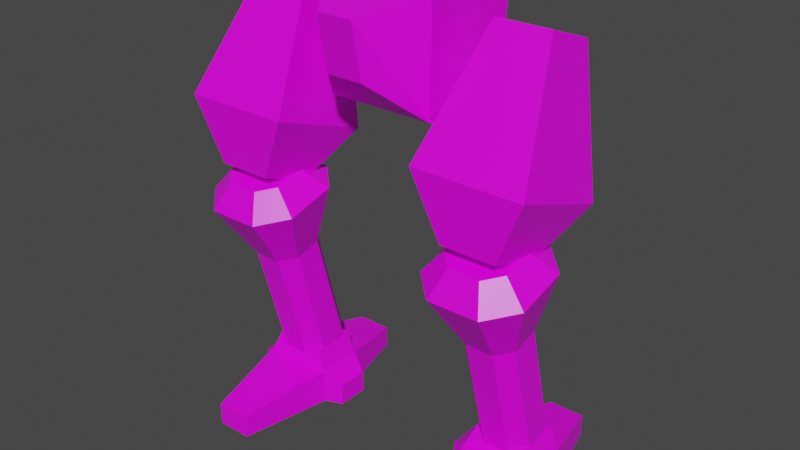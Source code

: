 # Source: mech_legs02.blend  (saved by Blender 2.92.15; exported with 4.5.12 LTS)
import bpy
from mathutils import Matrix  # noqa: F401  (used for matrix-valued properties, if any)

bpy.ops.wm.read_factory_settings(use_empty=True)
scene = bpy.context.scene
scene.name = 'Scene'

# ---- collections
col_legs02 = bpy.data.collections.new('legs02'); scene.collection.children.link(col_legs02)

# ---- images (referenced by path relative to the original .blend; pixels are not part of the script)
import os
ASSET_DIR = os.environ.get("B2B_ASSET_DIR", "")  # directory of the original .blend (textures are referenced by path, not embedded)
HERE = os.path.dirname(os.path.abspath(__file__))  # packed textures are extracted next to this script under _unpacked/

def load_image(name, relpath, width, height, colorspace="sRGB"):
    """Load a texture the original file referenced (path relative to the .blend, or extracted next to this script)."""
    p = next((c for c in (os.path.join(HERE, relpath), os.path.join(ASSET_DIR, relpath)) if relpath and os.path.exists(c)), "")
    if p:
        img = bpy.data.images.load(p, check_existing=True)
        img.name = name
    else:  # same state as the original file: an image datablock whose file is absent (Cycles renders it pink)
        img = bpy.data.images.new(name, width, height)
        img.source = "FILE"
        img.filepath = "//" + (relpath or name)
    img.colorspace_settings.name = colorspace
    return img
img_tex_legs02_png = load_image('tex_legs02.png', 'tex_legs02.png', 1024, 1024, 'sRGB')

# ---- materials (node trees are filled in below, after node groups)
mat_mat_legs = bpy.data.materials.new('mat_legs')
mat_mat_legs.alpha_threshold = 0.0
mat_mat_legs.use_backface_culling = True
mat_mat_legs.use_transparent_shadow = False
mat_mat_legs.line_color = (0.0, 0.0, 0.0, 1.0)

# ---- material node trees
mat_mat_legs.use_nodes = True; mat_mat_legs.node_tree.nodes.clear()
_N = mat_mat_legs.node_tree.nodes; _L = mat_mat_legs.node_tree.links
n0 = _N.new('ShaderNodeOutputMaterial'); n0.name = 'Material Output'; n0.location = (300, 300)
n1 = _N.new('ShaderNodeBsdfPrincipled'); n1.name = 'Principled BSDF'; n1.location = (10, 300)
n1.distribution = 'GGX'
n1.subsurface_method = 'BURLEY'
n1.inputs[2].default_value = 0.4
n1.inputs[3].default_value = 1.45
n1.inputs[27].default_value = (0.0, 0.0, 0.0, 1.0)
n1.inputs[28].default_value = 1.0
n2 = _N.new('ShaderNodeTexImage'); n2.name = 'Image Texture.001'; n2.location = (-254, 300)
n2.image = img_tex_legs02_png
n2.interpolation = 'Closest'
_L.new(n1.outputs[0], n0.inputs[0])
_L.new(n2.outputs[0], n1.inputs[0])
n0.is_active_output = True

# ---- world
world_world = bpy.data.worlds.new('World'); scene.world = world_world
world_world.use_nodes = True; world_world.node_tree.nodes.clear()
_N = world_world.node_tree.nodes; _L = world_world.node_tree.links
n0 = _N.new('ShaderNodeOutputWorld'); n0.name = 'World Output'; n0.location = (300, 300)
n1 = _N.new('ShaderNodeBackground'); n1.name = 'Background'; n1.location = (10, 300)
n1.inputs[0].default_value = (0.05088, 0.05088, 0.05088, 1.0)
_L.new(n1.outputs[0], n0.inputs[0])
n0.is_active_output = True
world_world.color = (0.05088, 0.05088, 0.05088)
world_world.use_sun_shadow = False
world_world.sun_shadow_jitter_overblur = 0.0

# ---- meshes
me_legs = bpy.data.meshes.new('legs')
me_legs.from_pydata([(0.5, 0.6667, 4.233), (0.5167, 0.5, 3.233), (0.5, -0.3333, 4.233), (0.5, -0.3333, 3.233), (0.3167, 0.7667, 4.033), (0.325, 0.7, 3.633), (0.1667, -0.8333, 4.083), (0.1667, -0.7333, 3.583), (-0.5, 0.6667, 4.233), (-0.5167, 0.5, 3.233), (-0.5, -0.3333, 4.233), (-0.5, -0.3333, 3.233), (-0.3167, 0.7667, 4.033), (-0.325, 0.7, 3.633), (-0.1667, -0.8333, 4.083), (-0.1667, -0.7333, 3.583), (1.333, 0.9, 0.2111), (1.333, 0.9, 0.0), (1.5, 0.2191, 0.3333), (1.5, 0.2191, 0.0), (1.0, 0.9, 0.2111), (1.0, 0.9, 0.0), (0.8333, 0.2191, 0.3333), (0.8333, 0.2191, 0.0), (1.5, -0.2142, 0.3333), (1.5, -0.2142, 0.0), (0.8333, -0.2142, 0.3333), (0.8333, -0.2142, 0.0), (1.333, -1.081, 0.2111), (1.333, -1.081, 0.0), (1.0, -1.081, 0.2111), (1.0, -1.081, 0.0), (1.667, 0.1541, 0.2111), (1.667, 0.1541, 2.384e-07), (1.667, -0.1492, 0.2111), (1.667, -0.1492, 2.384e-07), (0.6667, 0.1541, 0.2111), (0.6667, 0.1541, 0.0), (0.6667, -0.1492, 0.2111), (0.6667, -0.1492, 0.0), (1.417, 0.2223, 0.5333), (0.9167, 0.2223, 0.5333), (1.417, -0.1716, 0.5333), (0.9167, -0.1716, 0.5333), (-1.333, 0.9, 0.2111), (-1.333, 0.9, 0.0), (-1.5, 0.2191, 0.3333), (-1.5, 0.2191, 0.0), (-1.0, 0.9, 0.2111), (-1.0, 0.9, 0.0), (-0.8333, 0.2191, 0.3333), (-0.8333, 0.2191, 0.0), (-1.5, -0.2142, 0.3333), (-1.5, -0.2142, 0.0), (-0.8333, -0.2142, 0.3333), (-0.8333, -0.2142, 0.0), (-1.333, -1.081, 0.2111), (-1.333, -1.081, 0.0), (-1.0, -1.081, 0.2111), (-1.0, -1.081, 0.0), (-1.667, 0.1541, 0.2111), (-1.667, 0.1541, 2.384e-07), (-1.667, -0.1492, 0.2111), (-1.667, -0.1492, 2.384e-07), (-0.6667, 0.1541, 0.2111), (-0.6667, 0.1541, 0.0), (-0.6667, -0.1492, 0.2111), (-0.6667, -0.1492, 0.0), (-1.417, 0.2223, 0.5333), (-0.9167, 0.2223, 0.5333), (-1.417, -0.1716, 0.5333), (-0.9167, -0.1716, 0.5333), (0.91, -0.411, 1.618), (1.295, -0.535, 1.585), (1.038, -0.03914, 1.718), (1.423, -0.1631, 1.685), (0.91, -0.1631, 1.685), (1.038, -0.535, 1.585), (1.423, -0.411, 1.618), (1.295, -0.03914, 1.718), (0.91, -0.1122, 0.5033), (1.295, -0.2362, 0.4701), (1.038, 0.2597, 0.6029), (1.423, 0.1357, 0.5697), (0.91, 0.1357, 0.5697), (1.038, -0.2362, 0.4701), (1.423, -0.1122, 0.5033), (1.295, 0.2597, 0.6029), (0.69, -0.6741, 2.175), (1.405, -0.9043, 2.114), (0.9283, 0.01651, 2.36), (1.643, -0.2137, 2.299), (0.69, -0.2137, 2.299), (0.9283, -0.9043, 2.114), (1.643, -0.6741, 2.175), (1.405, 0.01651, 2.36), (0.8807, -0.6349, 2.397), (1.31, -0.773, 2.36), (1.024, -0.2205, 2.508), (1.453, -0.3586, 2.471), (0.8807, -0.3586, 2.471), (1.024, -0.773, 2.36), (1.453, -0.6349, 2.397), (1.31, -0.2205, 2.508), (-0.91, -0.411, 1.618), (-1.295, -0.535, 1.585), (-1.038, -0.03914, 1.718), (-1.423, -0.1631, 1.685), (-0.91, -0.1631, 1.685), (-1.038, -0.535, 1.585), (-1.423, -0.411, 1.618), (-1.295, -0.03914, 1.718), (-0.91, -0.1122, 0.5033), (-1.295, -0.2362, 0.4701), (-1.038, 0.2597, 0.6029), (-1.423, 0.1357, 0.5697), (-0.91, 0.1357, 0.5697), (-1.038, -0.2362, 0.4701), (-1.423, -0.1122, 0.5033), (-1.295, 0.2597, 0.6029), (-0.69, -0.6741, 2.175), (-1.405, -0.9043, 2.114), (-0.9283, 0.01651, 2.36), (-1.643, -0.2137, 2.299), (-0.69, -0.2137, 2.299), (-0.9283, -0.9043, 2.114), (-1.643, -0.6741, 2.175), (-1.405, 0.01651, 2.36), (-0.8807, -0.6349, 2.397), (-1.31, -0.773, 2.36), (-1.024, -0.2205, 2.508), (-1.453, -0.3586, 2.471), (-0.8807, -0.3586, 2.471), (-1.024, -0.773, 2.36), (-1.453, -0.6349, 2.397), (-1.31, -0.2205, 2.508), (1.417, 0.3138, 3.931), (1.417, -0.156, 4.102), (0.9167, 0.3138, 3.931), (0.9167, -0.156, 4.102), (0.6667, -0.7914, 3.087), (0.6667, 0.1483, 2.745), (1.667, -0.7914, 3.087), (1.667, 0.1483, 2.745), (1.417, -0.2676, 2.333), (1.417, -0.7374, 2.504), (0.9167, -0.2676, 2.333), (0.9167, -0.7374, 2.504), (-1.417, 0.3138, 3.931), (-1.417, -0.156, 4.102), (-0.9167, 0.3138, 3.931), (-0.9167, -0.156, 4.102), (-0.6667, -0.7914, 3.087), (-0.6667, 0.1483, 2.745), (-1.667, -0.7914, 3.087), (-1.667, 0.1483, 2.745), (-1.417, -0.2676, 2.333), (-1.417, -0.7374, 2.504), (-0.9167, -0.2676, 2.333), (-0.9167, -0.7374, 2.504)], [], [(8, 10, 2, 0), (1, 0, 2, 3), (3, 11, 9, 1), (7, 15, 11, 3), (5, 13, 12, 4), (4, 12, 8, 0), (15, 7, 6, 14), (0, 1, 5, 4), (10, 14, 6, 2), (3, 2, 6, 7), (9, 11, 10, 8), (8, 12, 13, 9), (11, 15, 14, 10), (9, 13, 5, 1), (21, 17, 19, 23), (21, 20, 16, 17), (23, 22, 20, 21), (22, 23, 37, 36), (16, 20, 22, 18), (17, 16, 18, 19), (25, 24, 28, 29), (22, 26, 43, 41), (23, 19, 25, 27), (25, 19, 33, 35), (29, 28, 30, 31), (27, 25, 29, 31), (26, 27, 31, 30), (24, 26, 30, 28), (33, 32, 34, 35), (24, 25, 35, 34), (18, 24, 34, 32), (19, 18, 32, 33), (36, 37, 39, 38), (26, 22, 36, 38), (23, 27, 39, 37), (27, 26, 38, 39), (40, 41, 43, 42), (18, 22, 41, 40), (24, 18, 40, 42), (26, 24, 42, 43), (49, 51, 47, 45), (49, 45, 44, 48), (51, 49, 48, 50), (50, 64, 65, 51), (44, 46, 50, 48), (45, 47, 46, 44), (53, 57, 56, 52), (50, 69, 71, 54), (51, 55, 53, 47), (53, 63, 61, 47), (57, 59, 58, 56), (55, 59, 57, 53), (54, 58, 59, 55), (52, 56, 58, 54), (61, 63, 62, 60), (52, 62, 63, 53), (46, 60, 62, 52), (47, 61, 60, 46), (64, 66, 67, 65), (54, 66, 64, 50), (51, 65, 67, 55), (55, 67, 66, 54), (68, 70, 71, 69), (46, 68, 69, 50), (52, 70, 68, 46), (54, 71, 70, 52), (75, 83, 87, 79), (78, 86, 83, 75), (75, 91, 94, 78), (76, 84, 80, 72), (85, 80, 84, 82, 87, 83, 86, 81), (72, 80, 85, 77), (79, 87, 82, 74), (77, 85, 81, 73), (73, 81, 86, 78), (74, 82, 84, 76), (88, 96, 100, 92), (72, 88, 92, 76), (79, 95, 91, 75), (77, 93, 88, 72), (74, 90, 95, 79), (73, 89, 93, 77), (78, 94, 89, 73), (76, 92, 90, 74), (101, 97, 102, 99, 103, 98, 100, 96), (95, 103, 99, 91), (93, 101, 96, 88), (90, 98, 103, 95), (89, 97, 101, 93), (94, 102, 97, 89), (92, 100, 98, 90), (91, 99, 102, 94), (107, 111, 119, 115), (110, 107, 115, 118), (107, 110, 126, 123), (108, 104, 112, 116), (117, 113, 118, 115, 119, 114, 116, 112), (104, 109, 117, 112), (111, 106, 114, 119), (109, 105, 113, 117), (105, 110, 118, 113), (106, 108, 116, 114), (120, 124, 132, 128), (104, 108, 124, 120), (111, 107, 123, 127), (109, 104, 120, 125), (106, 111, 127, 122), (105, 109, 125, 121), (110, 105, 121, 126), (108, 106, 122, 124), (133, 128, 132, 130, 135, 131, 134, 129), (127, 123, 131, 135), (125, 120, 128, 133), (122, 127, 135, 130), (121, 125, 133, 129), (126, 121, 129, 134), (124, 122, 130, 132), (123, 126, 134, 131), (141, 140, 139, 138), (143, 141, 138, 136), (142, 143, 136, 137), (140, 142, 137, 139), (146, 141, 143, 144), (136, 138, 139, 137), (147, 140, 141, 146), (146, 144, 145, 147), (145, 142, 140, 147), (144, 143, 142, 145), (153, 150, 151, 152), (155, 148, 150, 153), (154, 149, 148, 155), (152, 151, 149, 154), (158, 156, 155, 153), (148, 149, 151, 150), (159, 158, 153, 152), (158, 159, 157, 156), (157, 159, 152, 154), (156, 157, 154, 155)])
_uv = me_legs.uv_layers.new(name='UVMap')
_uv.uv.foreach_set('vector', [0.5037, 0.4959, 0.2578, 0.4959, 0.2578, 0.25, 0.5037, 0.25, 0.4628, 0.004029, 0.5037, 0.25, 0.2578, 0.25, 0.2578, 0.004063, 0.2528, 0.9877, 0.2578, 0.7419, 0.4628, 0.7419, 0.4576, 0.996, 0.1238, 0.9031, 0.1254, 0.8212, 0.2578, 0.7419, 0.2528, 0.9877, 0.6585, 0.293, 0.6585, 0.4529, 0.5587, 0.4508, 0.5587, 0.2951, 0.5587, 0.2951, 0.5587, 0.4508, 0.5037, 0.4959, 0.5037, 0.25, 0.004029, 0.4139, 0.004029, 0.332, 0.1294, 0.332, 0.1294, 0.4139, 0.5037, 0.25, 0.4628, 0.004029, 0.5351, 0.09931, 0.5519, 0.1976, 0.2578, 0.4959, 0.1294, 0.4139, 0.1294, 0.332, 0.2578, 0.25, 0.2578, 0.004063, 0.2578, 0.25, 0.1098, 0.214, 0.1297, 0.09016, 0.4628, 0.7419, 0.2578, 0.7419, 0.2578, 0.4959, 0.5037, 0.4959, 0.5037, 0.4959, 0.5519, 0.5483, 0.5351, 0.6466, 0.4628, 0.7419, 0.2578, 0.7419, 0.1297, 0.6558, 0.1098, 0.532, 0.2578, 0.4959, 0.4628, 0.7419, 0.5718, 0.7912, 0.5685, 0.9511, 0.4576, 0.996, 0.2441, 0.7066, 0.1267, 0.7066, 0.06809, 0.467, 0.3027, 0.467, 0.4389, 0.9906, 0.4389, 0.9163, 0.5562, 0.9163, 0.5562, 0.9906, 0.7511, 0.2562, 0.6337, 0.2562, 0.6768, 0.009433, 0.7511, 0.009433, 0.6337, 0.2562, 0.7511, 0.2562, 0.7511, 0.3191, 0.6768, 0.3191, 0.5562, 0.9163, 0.4389, 0.9163, 0.3802, 0.6728, 0.6149, 0.6728, 0.7699, 0.009433, 0.8442, 0.009433, 0.8872, 0.2562, 0.7699, 0.2562, 0.7699, 0.4888, 0.8872, 0.4888, 0.8442, 0.7994, 0.7699, 0.7994, 0.25, 0.878, 0.25, 0.7255, 0.3263, 0.7405, 0.3263, 0.8791, 0.3027, 0.467, 0.06809, 0.467, 0.06809, 0.3145, 0.3027, 0.3145, 0.06809, 0.3145, 0.06809, 0.467, 0.009433, 0.4441, 0.009433, 0.3373, 0.5562, 0.009433, 0.5562, 0.08373, 0.4389, 0.08373, 0.4389, 0.009433, 0.3027, 0.3145, 0.06809, 0.3145, 0.1267, 0.009433, 0.2441, 0.009433, 0.6337, 0.4888, 0.7511, 0.4888, 0.7511, 0.7994, 0.6768, 0.7994, 0.6149, 0.3918, 0.3802, 0.3918, 0.4389, 0.08373, 0.5562, 0.08373, 0.7699, 0.3191, 0.8442, 0.3191, 0.8442, 0.4259, 0.7699, 0.4259, 0.8872, 0.4888, 0.7699, 0.4888, 0.7699, 0.4259, 0.8442, 0.4259, 0.08569, 0.878, 0.08569, 0.7255, 0.1584, 0.7484, 0.1584, 0.8551, 0.7699, 0.2562, 0.8872, 0.2562, 0.8442, 0.3191, 0.7699, 0.3191, 0.6768, 0.3191, 0.7511, 0.3191, 0.7511, 0.4259, 0.6768, 0.4259, 0.25, 0.7255, 0.25, 0.878, 0.1773, 0.8551, 0.1773, 0.7484, 0.3027, 0.467, 0.3027, 0.3145, 0.3614, 0.3373, 0.3614, 0.4441, 0.7511, 0.4888, 0.6337, 0.4888, 0.6768, 0.4259, 0.7511, 0.4259, 0.5856, 0.6024, 0.4096, 0.6024, 0.4096, 0.4638, 0.5856, 0.4638, 0.6149, 0.6728, 0.3802, 0.6728, 0.4096, 0.6024, 0.5856, 0.6024, 0.08569, 0.7255, 0.08569, 0.878, 0.009433, 0.8791, 0.009433, 0.7405, 0.3802, 0.3918, 0.6149, 0.3918, 0.5856, 0.4638, 0.4096, 0.4638, 0.2441, 0.7066, 0.3027, 0.467, 0.06809, 0.467, 0.1267, 0.7066, 0.4389, 0.9906, 0.5562, 0.9906, 0.5562, 0.9163, 0.4389, 0.9163, 0.7511, 0.2562, 0.7511, 0.009433, 0.6768, 0.009433, 0.6337, 0.2562, 0.6337, 0.2562, 0.6768, 0.3191, 0.7511, 0.3191, 0.7511, 0.2562, 0.5562, 0.9163, 0.6149, 0.6728, 0.3802, 0.6728, 0.4389, 0.9163, 0.7699, 0.009433, 0.7699, 0.2562, 0.8872, 0.2562, 0.8442, 0.009433, 0.7699, 0.4888, 0.7699, 0.7994, 0.8442, 0.7994, 0.8872, 0.4888, 0.25, 0.878, 0.3263, 0.8791, 0.3263, 0.7405, 0.25, 0.7255, 0.3027, 0.467, 0.3027, 0.3145, 0.06809, 0.3145, 0.06809, 0.467, 0.06809, 0.3145, 0.009433, 0.3373, 0.009433, 0.4441, 0.06809, 0.467, 0.5562, 0.009433, 0.4389, 0.009433, 0.4389, 0.08373, 0.5562, 0.08373, 0.3027, 0.3145, 0.2441, 0.009433, 0.1267, 0.009433, 0.06809, 0.3145, 0.6337, 0.4888, 0.6768, 0.7994, 0.7511, 0.7994, 0.7511, 0.4888, 0.6149, 0.3918, 0.5562, 0.08373, 0.4389, 0.08373, 0.3802, 0.3918, 0.7699, 0.3191, 0.7699, 0.4259, 0.8442, 0.4259, 0.8442, 0.3191, 0.8872, 0.4888, 0.8442, 0.4259, 0.7699, 0.4259, 0.7699, 0.4888, 0.08569, 0.878, 0.1584, 0.8551, 0.1584, 0.7484, 0.08569, 0.7255, 0.7699, 0.2562, 0.7699, 0.3191, 0.8442, 0.3191, 0.8872, 0.2562, 0.6768, 0.3191, 0.6768, 0.4259, 0.7511, 0.4259, 0.7511, 0.3191, 0.25, 0.7255, 0.1773, 0.7484, 0.1773, 0.8551, 0.25, 0.878, 0.3027, 0.467, 0.3614, 0.4441, 0.3614, 0.3373, 0.3027, 0.3145, 0.7511, 0.4888, 0.7511, 0.4259, 0.6768, 0.4259, 0.6337, 0.4888, 0.5856, 0.6024, 0.5856, 0.4638, 0.4096, 0.4638, 0.4096, 0.6024, 0.6149, 0.6728, 0.5856, 0.6024, 0.4096, 0.6024, 0.3802, 0.6728, 0.08569, 0.7255, 0.009433, 0.7405, 0.009433, 0.8791, 0.08569, 0.878, 0.3802, 0.3918, 0.4096, 0.4638, 0.5856, 0.4638, 0.6149, 0.3918, 0.2491, 0.9233, 0.543, 0.9233, 0.543, 0.9695, 0.2491, 0.9695, 0.2459, 0.1815, 0.5398, 0.1815, 0.5398, 0.2468, 0.2459, 0.2468, 0.2459, 0.2468, 0.08181, 0.2748, 0.08181, 0.1535, 0.2459, 0.1815, 0.2459, 0.3243, 0.5398, 0.3243, 0.5398, 0.3896, 0.2459, 0.3896, 0.6919, 0.2179, 0.6592, 0.2505, 0.5939, 0.2505, 0.5612, 0.2179, 0.5612, 0.1526, 0.5939, 0.1199, 0.6592, 0.1199, 0.6919, 0.1526, 0.2491, 0.6016, 0.543, 0.6016, 0.543, 0.6478, 0.2491, 0.6478, 0.2459, 0.467, 0.5398, 0.467, 0.5398, 0.5323, 0.2459, 0.5323, 0.2459, 0.03872, 0.5398, 0.03872, 0.5398, 0.104, 0.2459, 0.104, 0.3046, 0.8622, 0.01072, 0.8622, 0.01072, 0.8161, 0.3046, 0.8161, 0.3046, 0.755, 0.01072, 0.755, 0.01072, 0.7088, 0.3046, 0.7088, 0.08181, 0.4176, 0.01072, 0.3933, 0.01072, 0.3205, 0.08181, 0.2963, 0.2459, 0.3896, 0.08181, 0.4176, 0.08181, 0.2963, 0.2459, 0.3243, 0.2491, 0.9695, 0.08385, 0.9893, 0.08385, 0.9035, 0.2491, 0.9233, 0.2491, 0.6478, 0.08385, 0.6676, 0.08385, 0.5818, 0.2491, 0.6016, 0.2459, 0.5323, 0.08181, 0.5603, 0.08181, 0.439, 0.2459, 0.467, 0.2459, 0.104, 0.08181, 0.132, 0.08181, 0.01072, 0.2459, 0.03872, 0.3046, 0.8161, 0.4699, 0.7963, 0.4699, 0.882, 0.3046, 0.8622, 0.3046, 0.7088, 0.4699, 0.689, 0.4699, 0.7748, 0.3046, 0.755, 0.5976, 0.272, 0.6704, 0.272, 0.7068, 0.3084, 0.7068, 0.3812, 0.6704, 0.4176, 0.5976, 0.4176, 0.5612, 0.3812, 0.5612, 0.3084, 0.08385, 0.9893, 0.01072, 0.9721, 0.01072, 0.9206, 0.08385, 0.9035, 0.08385, 0.6676, 0.01072, 0.6504, 0.01072, 0.5989, 0.08385, 0.5818, 0.08181, 0.5603, 0.01072, 0.5361, 0.01072, 0.4633, 0.08181, 0.439, 0.08181, 0.132, 0.01072, 0.1078, 0.01072, 0.03499, 0.08181, 0.01072, 0.4699, 0.7963, 0.543, 0.8134, 0.543, 0.8649, 0.4699, 0.882, 0.4699, 0.689, 0.543, 0.7062, 0.543, 0.7577, 0.4699, 0.7748, 0.08181, 0.2748, 0.01072, 0.2505, 0.01072, 0.1778, 0.08181, 0.1535, 0.2491, 0.9233, 0.2491, 0.9695, 0.543, 0.9695, 0.543, 0.9233, 0.2459, 0.1815, 0.2459, 0.2468, 0.5398, 0.2468, 0.5398, 0.1815, 0.2459, 0.2468, 0.2459, 0.1815, 0.08181, 0.1535, 0.08181, 0.2748, 0.2459, 0.3243, 0.2459, 0.3896, 0.5398, 0.3896, 0.5398, 0.3243, 0.6919, 0.2179, 0.6919, 0.1526, 0.6592, 0.1199, 0.5939, 0.1199, 0.5612, 0.1526, 0.5612, 0.2179, 0.5939, 0.2505, 0.6592, 0.2505, 0.2491, 0.6016, 0.2491, 0.6478, 0.543, 0.6478, 0.543, 0.6016, 0.2459, 0.467, 0.2459, 0.5323, 0.5398, 0.5323, 0.5398, 0.467, 0.2459, 0.03872, 0.2459, 0.104, 0.5398, 0.104, 0.5398, 0.03872, 0.3046, 0.8622, 0.3046, 0.8161, 0.01072, 0.8161, 0.01072, 0.8622, 0.3046, 0.755, 0.3046, 0.7088, 0.01072, 0.7088, 0.01072, 0.755, 0.08181, 0.4176, 0.08181, 0.2963, 0.01072, 0.3205, 0.01072, 0.3933, 0.2459, 0.3896, 0.2459, 0.3243, 0.08181, 0.2963, 0.08181, 0.4176, 0.2491, 0.9695, 0.2491, 0.9233, 0.08385, 0.9035, 0.08385, 0.9893, 0.2491, 0.6478, 0.2491, 0.6016, 0.08385, 0.5818, 0.08385, 0.6676, 0.2459, 0.5323, 0.2459, 0.467, 0.08181, 0.439, 0.08181, 0.5603, 0.2459, 0.104, 0.2459, 0.03872, 0.08181, 0.01072, 0.08181, 0.132, 0.3046, 0.8161, 0.3046, 0.8622, 0.4699, 0.882, 0.4699, 0.7963, 0.3046, 0.7088, 0.3046, 0.755, 0.4699, 0.7748, 0.4699, 0.689, 0.5976, 0.272, 0.5612, 0.3084, 0.5612, 0.3812, 0.5976, 0.4176, 0.6704, 0.4176, 0.7068, 0.3812, 0.7068, 0.3084, 0.6704, 0.272, 0.08385, 0.9893, 0.08385, 0.9035, 0.01072, 0.9206, 0.01072, 0.9721, 0.08385, 0.6676, 0.08385, 0.5818, 0.01072, 0.5989, 0.01072, 0.6504, 0.08181, 0.5603, 0.08181, 0.439, 0.01072, 0.4633, 0.01072, 0.5361, 0.08181, 0.132, 0.08181, 0.01072, 0.01072, 0.03499, 0.01072, 0.1078, 0.4699, 0.7963, 0.4699, 0.882, 0.543, 0.8649, 0.543, 0.8134, 0.4699, 0.689, 0.4699, 0.7748, 0.543, 0.7577, 0.543, 0.7062, 0.08181, 0.2748, 0.08181, 0.1535, 0.01072, 0.1778, 0.01072, 0.2505, 0.3332, 0.5823, 0.3332, 0.8541, 0.007712, 0.7862, 0.007712, 0.6502, 0.4691, 0.007712, 0.4691, 0.2796, 0.1436, 0.2116, 0.1436, 0.07568, 0.8332, 0.295, 0.8332, 0.5668, 0.5077, 0.4989, 0.5077, 0.363, 0.3332, 0.295, 0.3332, 0.5668, 0.007712, 0.4989, 0.007712, 0.363, 0.6282, 0.2116, 0.4691, 0.2796, 0.4691, 0.007712, 0.6282, 0.07568, 0.1436, 0.07568, 0.1436, 0.2116, 0.007712, 0.2116, 0.007712, 0.07568, 0.4923, 0.7862, 0.3332, 0.8541, 0.3332, 0.5823, 0.4923, 0.6502, 0.6282, 0.2116, 0.6282, 0.07568, 0.7641, 0.07568, 0.7641, 0.2116, 0.4923, 0.4989, 0.3332, 0.5668, 0.3332, 0.295, 0.4923, 0.363, 0.9923, 0.4989, 0.8332, 0.5668, 0.8332, 0.295, 0.9923, 0.363, 0.3332, 0.5823, 0.007712, 0.6502, 0.007712, 0.7862, 0.3332, 0.8541, 0.4691, 0.007712, 0.1436, 0.07568, 0.1436, 0.2116, 0.4691, 0.2796, 0.8332, 0.295, 0.5077, 0.363, 0.5077, 0.4989, 0.8332, 0.5668, 0.3332, 0.295, 0.007712, 0.363, 0.007712, 0.4989, 0.3332, 0.5668, 0.6282, 0.2116, 0.6282, 0.07568, 0.4691, 0.007712, 0.4691, 0.2796, 0.1436, 0.07568, 0.007712, 0.07568, 0.007712, 0.2116, 0.1436, 0.2116, 0.4923, 0.7862, 0.4923, 0.6502, 0.3332, 0.5823, 0.3332, 0.8541, 0.6282, 0.2116, 0.7641, 0.2116, 0.7641, 0.07568, 0.6282, 0.07568, 0.4923, 0.4989, 0.4923, 0.363, 0.3332, 0.295, 0.3332, 0.5668, 0.9923, 0.4989, 0.9923, 0.363, 0.8332, 0.295, 0.8332, 0.5668])
me_legs.materials.append(mat_mat_legs)
me_legs.use_remesh_preserve_volume = False
me_legs.use_remesh_preserve_attributes = False
me_legs.use_mirror_vertex_groups = False
me_legs.update()
arm_armature_001 = bpy.data.armatures.new('Armature.001')  # bones are not reproduced

# ---- objects
ob_legs = bpy.data.objects.new('legs', me_legs)
ob_armature = bpy.data.objects.new('Armature', arm_armature_001)

# ---- transforms, parenting, visibility, modifiers, constraints
ob_legs.location = (0.0, 0.0, 0.0)
ob_legs.scale = (0.3, 0.3, 0.3)
ob_legs.lock_rotations_4d = False
ob_legs.empty_display_type = 'ARROWS'
ob_legs.lineart.crease_threshold = 0.0
_vg = ob_legs.vertex_groups.new(name='root')
_vg = ob_legs.vertex_groups.new(name='foot.l')
_vg = ob_legs.vertex_groups.new(name='foot.r')
_vg = ob_legs.vertex_groups.new(name='lower.l')
_vg = ob_legs.vertex_groups.new(name='lower.r')
_vg = ob_legs.vertex_groups.new(name='upper.l')
_vg = ob_legs.vertex_groups.new(name='upper.r')
ob_armature.location = (0.0, 0.0, 0.0)
ob_armature.lineart.crease_threshold = 0.0

# ---- collection membership
col_legs02.objects.link(ob_legs)
col_legs02.objects.link(ob_armature)

# ---- scene / render settings (as saved in the file)
scene.frame_start = 1; scene.frame_end = 250; scene.frame_set(1)
scene.render.engine = 'BLENDER_EEVEE_NEXT'
scene.cycles.use_denoising = False
scene.cycles.samples = 128
scene.cycles.sampling_pattern = 'TABULATED_SOBOL'
scene.cycles.use_adaptive_sampling = False
scene.cycles.use_light_tree = False
scene.view_settings.view_transform = 'Filmic'
bpy.context.view_layer.update()

# ---- added for rendering (the .blend has no active camera and no usable light): camera, sun
cam_auto = bpy.data.cameras.new('AutoCamera')
cam_auto.lens = 50.0
cam_auto.sensor_width = 36.0
cam_auto.clip_end = 1000.0
ob_auto_camera = bpy.data.objects.new('AutoCamera', cam_auto)
scene.collection.objects.link(ob_auto_camera)
ob_auto_camera.location = (1.59345, -1.93927, 1.90976)
ob_auto_camera.rotation_euler = (1.09748, -7.21219e-08, 0.694738)
scene.camera = ob_auto_camera
light_auto_sun = bpy.data.lights.new('AutoSun', 'SUN')
light_auto_sun.energy = 3.0
light_auto_sun.angle = 0.0523599
ob_auto_sun = bpy.data.objects.new('AutoSun', light_auto_sun)
scene.collection.objects.link(ob_auto_sun)
ob_auto_sun.rotation_euler = (0.872665, 0.174533, 0.523599)
bpy.context.view_layer.update()
